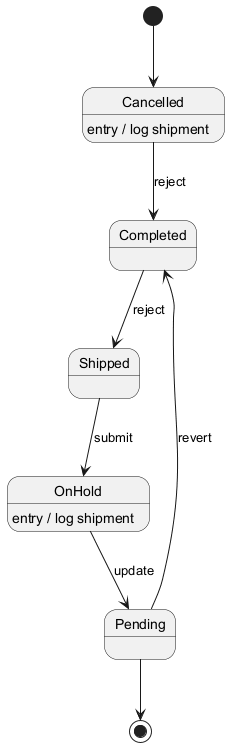

The diagram above was rendered by PlantUML. Its source (embedded in the PNG):
@startuml
skinparam backgroundColor #FFFFFF
skinparam classBackgroundColor #E8F4FA
skinparam classBorderColor #2C7DA0
[*] --> Cancelled
Cancelled --> Completed : reject
Cancelled : entry / log shipment
Completed --> Shipped : reject
Shipped --> OnHold : submit
OnHold --> Pending : update
OnHold : entry / log shipment
Pending --> Completed : revert
Pending --> [*]
@enduml